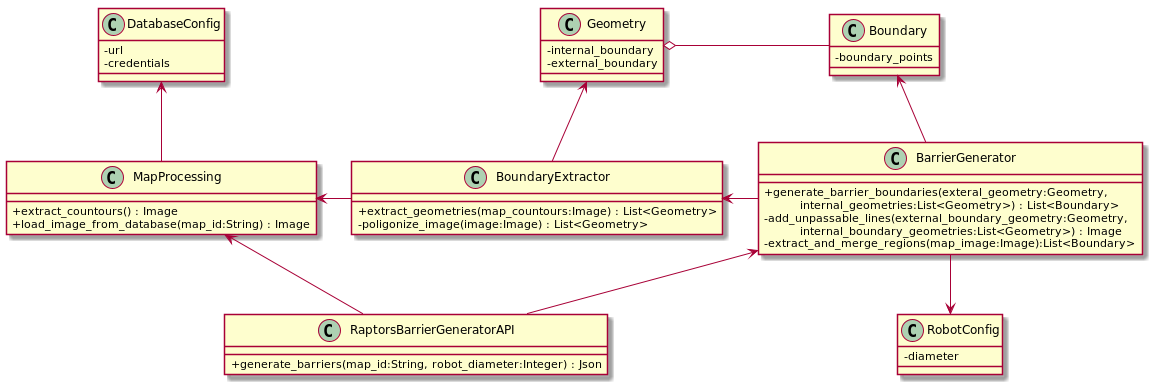

The diagram above was rendered by PlantUML. Its source (embedded in the PNG):
@startuml
skinparam classAttributeIconSize 0
skinparam maxMessageSize 100

class DatabaseConfig {
  -url
  -credentials
}

class MapProcessing {
    +extract_countours() : Image
    +load_image_from_database(map_id:String) : Image
}

class BoundaryExtractor{
    +extract_geometries(map_countours:Image) : List<Geometry>
    -poligonize_image(image:Image) : List<Geometry>
}

class Geometry{
    -internal_boundary
    -external_boundary
}

class Boundary{
    -boundary_points
}

class BarrierGenerator{
    +generate_barrier_boundaries(exteral_geometry:Geometry, \n\t internal_geometries:List<Geometry>) : List<Boundary>
    -add_unpassable_lines(external_boundary_geometry:Geometry,  \n\t internal_boundary_geometries:List<Geometry>) : Image
    -extract_and_merge_regions(map_image:Image):List<Boundary>
}

class RobotConfig{
    -diameter
}

class RaptorsBarrierGeneratorAPI{
    +generate_barriers(map_id:String, robot_diameter:Integer) : Json
}


DatabaseConfig <-- MapProcessing
MapProcessing <- BoundaryExtractor
Geometry <-- BoundaryExtractor
BoundaryExtractor <- BarrierGenerator
Boundary <-- BarrierGenerator
Geometry o- Boundary
BarrierGenerator --> RobotConfig
BarrierGenerator <-- RaptorsBarrierGeneratorAPI
MapProcessing <-- RaptorsBarrierGeneratorAPI


@enduml